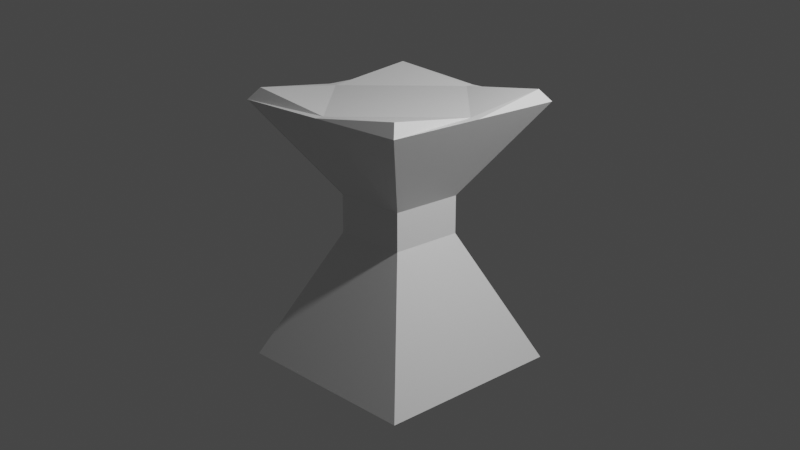 # Source: Indicator1.blend  (saved by Blender 3.4.6; exported with 4.5.12 LTS)
import bpy
from mathutils import Matrix  # noqa: F401  (used for matrix-valued properties, if any)

bpy.ops.wm.read_factory_settings(use_empty=True)
scene = bpy.context.scene
scene.name = 'Scene'

# ---- collections
col_collection = bpy.data.collections.new('Collection'); scene.collection.children.link(col_collection)

# ---- materials (node trees are filled in below, after node groups)
mat_material = bpy.data.materials.new('Material')
mat_material.alpha_threshold = 0.0
mat_material.use_transparent_shadow = False
mat_material.roughness = 0.5
mat_material.line_color = (0.0, 0.0, 0.0, 1.0)

# ---- material node trees
mat_material.use_nodes = True; mat_material.node_tree.nodes.clear()
_N = mat_material.node_tree.nodes; _L = mat_material.node_tree.links
n0 = _N.new('ShaderNodeOutputMaterial'); n0.name = 'Material Output'; n0.location = (300, 300)
n1 = _N.new('ShaderNodeBsdfPrincipled'); n1.name = 'Principled BSDF'; n1.location = (10, 300)
n1.distribution = 'GGX'
n1.subsurface_method = 'RANDOM_WALK_SKIN'
n1.inputs[3].default_value = 1.45
n1.inputs[27].default_value = (0.0, 0.0, 0.0, 1.0)
n1.inputs[28].default_value = 1.0
_L.new(n1.outputs[0], n0.inputs[0])
n0.is_active_output = True

# ---- world
world_world = bpy.data.worlds.new('World'); scene.world = world_world
world_world.use_nodes = True; world_world.node_tree.nodes.clear()
_N = world_world.node_tree.nodes; _L = world_world.node_tree.links
n0 = _N.new('ShaderNodeOutputWorld'); n0.name = 'World Output'; n0.location = (300, 300)
n1 = _N.new('ShaderNodeBackground'); n1.name = 'Background'; n1.location = (10, 300)
n1.inputs[0].default_value = (0.05088, 0.05088, 0.05088, 1.0)
_L.new(n1.outputs[0], n0.inputs[0])
n0.is_active_output = True
world_world.color = (0.05088, 0.05088, 0.05088)
world_world.use_sun_shadow = False
world_world.sun_shadow_jitter_overblur = 0.0

# ---- cameras
cam_camera = bpy.data.cameras.new('Camera')
cam_camera.clip_end = 100.0
cam_camera.ortho_scale = 7.314

# ---- lights
light_light = bpy.data.lights.new('Light', 'POINT')
light_light.transmission_factor = 0.0
light_light.energy = 1000.0
light_light.shadow_soft_size = 0.1
light_light.shadow_maximum_resolution = 0.006
light_light.use_absolute_resolution = True

# ---- meshes
me_cube = bpy.data.meshes.new('Cube')
me_cube.from_pydata([(0.383, 0.383, 0.6915), (1.0, 1.0, -1.0), (0.383, -0.383, 0.6915), (1.0, -1.0, -1.0), (-0.383, 0.383, 0.6915), (-1.0, 1.0, -1.0), (-0.383, -0.383, 0.6915), (-1.0, -1.0, -1.0), (0.383, 0.383, 0.3085), (-0.383, -0.383, 0.3085), (0.383, -0.383, 0.3085), (-0.383, 0.383, 0.3085), (0.0, 1.0, -1.0), (0.0, -0.383, 0.6915), (0.0, -1.0, -1.0), (0.0, 0.383, 0.6915), (0.0, 0.383, 0.3085), (0.0, -0.383, 0.3085), (-1.0, 0.0, -1.0), (0.383, 0.0, 0.6915), (-0.383, 0.0, 0.6915), (1.0, 0.0, -1.0), (0.383, 0.0, 0.3085), (-0.383, 0.0, 0.3085), (0.0, 0.0, -1.0), (0.0, -0.9104, 1.612), (-0.9104, -0.9104, 1.728), (0.9104, 0.0, 1.612), (0.9104, -0.9104, 1.728), (-0.9104, 0.0, 1.612), (-0.9104, 0.9104, 1.728), (0.0, 0.9104, 1.612), (0.9104, 0.9104, 1.728), (0.0, -1.0, 1.612), (-1.0, -1.0, 1.612), (1.0, 0.0, 1.612), (1.0, -1.0, 1.612), (-1.0, 0.0, 1.612), (-1.0, 1.0, 1.612), (0.0, 1.0, 1.612), (1.0, 1.0, 1.612)], [], [(0, 15, 39, 40), (17, 13, 6, 9), (23, 20, 4, 11), (24, 21, 3, 14), (22, 19, 2, 10), (16, 15, 0, 8), (12, 16, 8, 1), (21, 22, 10, 3), (18, 23, 11, 5), (14, 17, 9, 7), (3, 10, 17, 14), (5, 11, 16, 12), (11, 4, 15, 16), (18, 24, 14, 7), (10, 2, 13, 17), (13, 2, 36, 33), (15, 4, 38, 39), (5, 12, 24, 18), (7, 9, 23, 18), (1, 8, 22, 21), (8, 0, 19, 22), (12, 1, 21, 24), (9, 6, 20, 23), (20, 6, 34, 37), (30, 29, 26, 25, 28, 27, 32, 31), (6, 13, 33, 34), (19, 0, 40, 35), (4, 20, 37, 38), (2, 19, 35, 36), (25, 26, 34, 33), (27, 28, 36, 35), (29, 30, 38, 37), (31, 32, 40, 39), (28, 25, 33, 36), (30, 31, 39, 38), (32, 27, 35, 40), (26, 29, 37, 34)])
_uv = me_cube.uv_layers.new(name='UVMap')
_uv.uv.foreach_set('vector', [0.625, 0.5, 0.625, 0.375, 0.625, 0.375, 0.625, 0.5, 0.5, 0.875, 0.625, 0.875, 0.625, 1.0, 0.5, 1.0, 0.5, 0.125, 0.625, 0.125, 0.625, 0.25, 0.5, 0.25, 0.25, 0.625, 0.375, 0.625, 0.375, 0.75, 0.25, 0.75, 0.5, 0.625, 0.625, 0.625, 0.625, 0.75, 0.5, 0.75, 0.5, 0.375, 0.625, 0.375, 0.625, 0.5, 0.5, 0.5, 0.375, 0.375, 0.5, 0.375, 0.5, 0.5, 0.375, 0.5, 0.375, 0.625, 0.5, 0.625, 0.5, 0.75, 0.375, 0.75, 0.375, 0.125, 0.5, 0.125, 0.5, 0.25, 0.375, 0.25, 0.375, 0.875, 0.5, 0.875, 0.5, 1.0, 0.375, 1.0, 0.375, 0.75, 0.5, 0.75, 0.5, 0.875, 0.375, 0.875, 0.375, 0.25, 0.5, 0.25, 0.5, 0.375, 0.375, 0.375, 0.5, 0.25, 0.625, 0.25, 0.625, 0.375, 0.5, 0.375, 0.125, 0.625, 0.25, 0.625, 0.25, 0.75, 0.125, 0.75, 0.5, 0.75, 0.625, 0.75, 0.625, 0.875, 0.5, 0.875, 0.625, 0.875, 0.625, 0.75, 0.625, 0.75, 0.625, 0.875, 0.625, 0.375, 0.625, 0.25, 0.625, 0.25, 0.625, 0.375, 0.125, 0.5, 0.25, 0.5, 0.25, 0.625, 0.125, 0.625, 0.375, 0.0, 0.5, 0.0, 0.5, 0.125, 0.375, 0.125, 0.375, 0.5, 0.5, 0.5, 0.5, 0.625, 0.375, 0.625, 0.5, 0.5, 0.625, 0.5, 0.625, 0.625, 0.5, 0.625, 0.25, 0.5, 0.375, 0.5, 0.375, 0.625, 0.25, 0.625, 0.5, 0.0, 0.625, 0.0, 0.625, 0.125, 0.5, 0.125, 0.625, 0.125, 0.625, 0.0, 0.625, 0.0, 0.625, 0.125, 0.8638, 0.5112, 0.8638, 0.625, 0.8638, 0.7388, 0.75, 0.7388, 0.6362, 0.7388, 0.6362, 0.625, 0.6362, 0.5112, 0.75, 0.5112, 0.625, 1.0, 0.625, 0.875, 0.625, 0.875, 0.625, 1.0, 0.625, 0.625, 0.625, 0.5, 0.625, 0.5, 0.625, 0.625, 0.625, 0.25, 0.625, 0.125, 0.625, 0.125, 0.625, 0.25, 0.625, 0.75, 0.625, 0.625, 0.625, 0.625, 0.625, 0.75, 0.75, 0.7388, 0.8638, 0.7388, 0.875, 0.75, 0.75, 0.75, 0.6362, 0.625, 0.6362, 0.7388, 0.625, 0.75, 0.625, 0.625, 0.8638, 0.625, 0.8638, 0.5112, 0.875, 0.5, 0.875, 0.625, 0.75, 0.5112, 0.6362, 0.5112, 0.625, 0.5, 0.75, 0.5, 0.6362, 0.7388, 0.75, 0.7388, 0.75, 0.75, 0.625, 0.75, 0.8638, 0.5112, 0.75, 0.5112, 0.75, 0.5, 0.875, 0.5, 0.6362, 0.5112, 0.6362, 0.625, 0.625, 0.625, 0.625, 0.5, 0.8638, 0.7388, 0.8638, 0.625, 0.875, 0.625, 0.875, 0.75])
me_cube.materials.append(mat_material)
me_cube.use_mirror_vertex_groups = False
me_cube.update()

# ---- objects
ob_cube = bpy.data.objects.new('Cube', me_cube)
ob_light = bpy.data.objects.new('Light', light_light)
ob_camera = bpy.data.objects.new('Camera', cam_camera)

# ---- transforms, parenting, visibility, modifiers, constraints
ob_cube.location = (0.0, 0.0, 1.0)
ob_cube.lock_rotations_4d = False
ob_cube.empty_display_type = 'ARROWS'
ob_cube.lineart.crease_threshold = 0.0
ob_light.location = (4.076, 1.005, 5.904)
ob_light.rotation_euler = (0.6503, 0.05522, 1.866)
ob_light.lock_rotations_4d = False
ob_light.empty_display_type = 'ARROWS'
ob_light.color = (0.0, 0.0, 0.0, 0.0)
ob_light.lineart.crease_threshold = 0.0
ob_camera.location = (7.359, -6.926, 4.958)
ob_camera.rotation_euler = (1.231, 0.0, 0.8149)
ob_camera.lock_rotations_4d = False
ob_camera.empty_display_type = 'ARROWS'
ob_camera.color = (0.0, 0.0, 0.0, 0.0)
ob_camera.display_type = 'WIRE'
ob_camera.lineart.crease_threshold = 0.0

# ---- collection membership
col_collection.objects.link(ob_cube)
col_collection.objects.link(ob_light)
col_collection.objects.link(ob_camera)

# ---- scene / render settings (as saved in the file)
scene.camera = ob_camera
scene.frame_start = 1; scene.frame_end = 250; scene.frame_set(1)
scene.render.engine = 'BLENDER_EEVEE_NEXT'
scene.cycles.sampling_pattern = 'TABULATED_SOBOL'
scene.cycles.use_light_tree = False
scene.view_settings.view_transform = 'Filmic'
bpy.context.view_layer.update()
